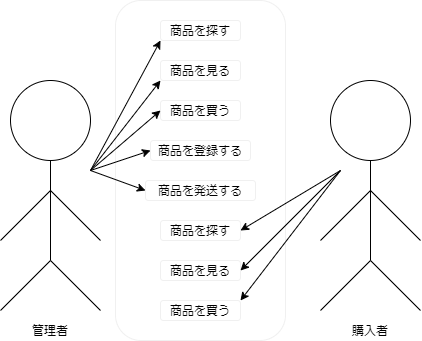

The diagram above was exported from draw.io. Its source (the exported page's mxGraphModel, read from the mxfile embedded in the PNG):
<mxGraphModel dx="584" dy="376" grid="1" gridSize="10" guides="1" tooltips="1" connect="1" arrows="1" fold="1" page="1" pageScale="1" pageWidth="827" pageHeight="1169" math="0" shadow="0">
  <root>
    <mxCell id="0" />
    <mxCell id="1" parent="0" />
    <mxCell id="48" value="" style="rounded=1;whiteSpace=wrap;html=1;strokeColor=#f0f0f0;" vertex="1" parent="1">
      <mxGeometry x="175" y="110" width="170" height="340" as="geometry" />
    </mxCell>
    <mxCell id="10" value="" style="group" vertex="1" connectable="0" parent="1">
      <mxGeometry x="60" y="190" width="100" height="230" as="geometry" />
    </mxCell>
    <mxCell id="4" value="" style="ellipse;whiteSpace=wrap;html=1;aspect=fixed;" vertex="1" parent="10">
      <mxGeometry x="10" width="80" height="80" as="geometry" />
    </mxCell>
    <mxCell id="5" value="" style="endArrow=none;html=1;" edge="1" parent="10">
      <mxGeometry width="50" height="50" relative="1" as="geometry">
        <mxPoint y="160" as="sourcePoint" />
        <mxPoint x="50" y="110" as="targetPoint" />
      </mxGeometry>
    </mxCell>
    <mxCell id="6" value="" style="endArrow=none;html=1;entryX=0.5;entryY=1;entryDx=0;entryDy=0;" edge="1" parent="10" target="4">
      <mxGeometry width="50" height="50" relative="1" as="geometry">
        <mxPoint x="50" y="180" as="sourcePoint" />
        <mxPoint x="20" y="170" as="targetPoint" />
      </mxGeometry>
    </mxCell>
    <mxCell id="7" value="" style="endArrow=none;html=1;" edge="1" parent="10">
      <mxGeometry width="50" height="50" relative="1" as="geometry">
        <mxPoint y="230" as="sourcePoint" />
        <mxPoint x="50" y="180" as="targetPoint" />
      </mxGeometry>
    </mxCell>
    <mxCell id="8" value="" style="endArrow=none;html=1;" edge="1" parent="10">
      <mxGeometry width="50" height="50" relative="1" as="geometry">
        <mxPoint x="100" y="230" as="sourcePoint" />
        <mxPoint x="50" y="180" as="targetPoint" />
      </mxGeometry>
    </mxCell>
    <mxCell id="9" value="" style="endArrow=none;html=1;" edge="1" parent="10">
      <mxGeometry width="50" height="50" relative="1" as="geometry">
        <mxPoint x="100" y="160" as="sourcePoint" />
        <mxPoint x="50" y="110" as="targetPoint" />
      </mxGeometry>
    </mxCell>
    <mxCell id="12" value="管理者" style="text;html=1;strokeColor=none;fillColor=none;align=center;verticalAlign=middle;whiteSpace=wrap;rounded=0;" vertex="1" parent="1">
      <mxGeometry x="90" y="430" width="40" height="20" as="geometry" />
    </mxCell>
    <mxCell id="14" value="商品を探す&lt;br&gt;" style="text;html=1;fillColor=none;align=center;verticalAlign=middle;whiteSpace=wrap;rounded=1;strokeColor=#f0f0f0;" vertex="1" parent="1">
      <mxGeometry x="220" y="130" width="80" height="20" as="geometry" />
    </mxCell>
    <mxCell id="16" value="商品を見る" style="text;html=1;fillColor=none;align=center;verticalAlign=middle;whiteSpace=wrap;rounded=1;strokeColor=#f0f0f0;" vertex="1" parent="1">
      <mxGeometry x="220" y="170" width="80" height="20" as="geometry" />
    </mxCell>
    <mxCell id="17" value="商品を買う&lt;br&gt;" style="text;html=1;fillColor=none;align=center;verticalAlign=middle;whiteSpace=wrap;rounded=1;strokeColor=#f0f0f0;" vertex="1" parent="1">
      <mxGeometry x="220" y="210" width="80" height="20" as="geometry" />
    </mxCell>
    <mxCell id="19" value="商品を発送する" style="text;html=1;fillColor=none;align=center;verticalAlign=middle;whiteSpace=wrap;rounded=1;strokeColor=#f0f0f0;" vertex="1" parent="1">
      <mxGeometry x="205" y="290" width="110" height="20" as="geometry" />
    </mxCell>
    <mxCell id="22" value="" style="group" vertex="1" connectable="0" parent="1">
      <mxGeometry x="380" y="190" width="100" height="230" as="geometry" />
    </mxCell>
    <mxCell id="23" value="" style="ellipse;whiteSpace=wrap;html=1;aspect=fixed;" vertex="1" parent="22">
      <mxGeometry x="10" width="80" height="80" as="geometry" />
    </mxCell>
    <mxCell id="24" value="" style="endArrow=none;html=1;" edge="1" parent="22">
      <mxGeometry width="50" height="50" relative="1" as="geometry">
        <mxPoint y="160" as="sourcePoint" />
        <mxPoint x="50" y="110" as="targetPoint" />
      </mxGeometry>
    </mxCell>
    <mxCell id="25" value="" style="endArrow=none;html=1;entryX=0.5;entryY=1;entryDx=0;entryDy=0;" edge="1" parent="22" target="23">
      <mxGeometry width="50" height="50" relative="1" as="geometry">
        <mxPoint x="50" y="180" as="sourcePoint" />
        <mxPoint x="20" y="170" as="targetPoint" />
      </mxGeometry>
    </mxCell>
    <mxCell id="26" value="" style="endArrow=none;html=1;" edge="1" parent="22">
      <mxGeometry width="50" height="50" relative="1" as="geometry">
        <mxPoint y="230" as="sourcePoint" />
        <mxPoint x="50" y="180" as="targetPoint" />
      </mxGeometry>
    </mxCell>
    <mxCell id="27" value="" style="endArrow=none;html=1;" edge="1" parent="22">
      <mxGeometry width="50" height="50" relative="1" as="geometry">
        <mxPoint x="100" y="230" as="sourcePoint" />
        <mxPoint x="50" y="180" as="targetPoint" />
      </mxGeometry>
    </mxCell>
    <mxCell id="28" value="" style="endArrow=none;html=1;" edge="1" parent="22">
      <mxGeometry width="50" height="50" relative="1" as="geometry">
        <mxPoint x="100" y="160" as="sourcePoint" />
        <mxPoint x="50" y="110" as="targetPoint" />
      </mxGeometry>
    </mxCell>
    <mxCell id="29" value="購入者" style="text;html=1;strokeColor=none;fillColor=none;align=center;verticalAlign=middle;whiteSpace=wrap;rounded=0;" vertex="1" parent="1">
      <mxGeometry x="410" y="430" width="40" height="20" as="geometry" />
    </mxCell>
    <mxCell id="33" value="商品を探す&lt;br&gt;" style="text;html=1;fillColor=none;align=center;verticalAlign=middle;whiteSpace=wrap;rounded=1;strokeColor=#f0f0f0;" vertex="1" parent="1">
      <mxGeometry x="220" y="330" width="80" height="20" as="geometry" />
    </mxCell>
    <mxCell id="34" value="商品を見る" style="text;html=1;fillColor=none;align=center;verticalAlign=middle;whiteSpace=wrap;rounded=1;strokeColor=#f0f0f0;" vertex="1" parent="1">
      <mxGeometry x="220" y="370" width="80" height="20" as="geometry" />
    </mxCell>
    <mxCell id="35" value="商品を登録する" style="text;html=1;fillColor=none;align=center;verticalAlign=middle;whiteSpace=wrap;rounded=1;strokeColor=#f0f0f0;" vertex="1" parent="1">
      <mxGeometry x="210" y="250" width="100" height="20" as="geometry" />
    </mxCell>
    <mxCell id="36" value="商品を買う&lt;br&gt;" style="text;html=1;fillColor=none;align=center;verticalAlign=middle;whiteSpace=wrap;rounded=1;strokeColor=#f0f0f0;" vertex="1" parent="1">
      <mxGeometry x="220" y="410" width="80" height="20" as="geometry" />
    </mxCell>
    <mxCell id="39" style="edgeStyle=none;html=1;entryX=1;entryY=0.5;entryDx=0;entryDy=0;" edge="1" parent="1" target="33">
      <mxGeometry relative="1" as="geometry">
        <mxPoint x="400" y="280" as="sourcePoint" />
        <mxPoint x="310" y="340" as="targetPoint" />
      </mxGeometry>
    </mxCell>
    <mxCell id="40" style="edgeStyle=none;html=1;entryX=1;entryY=0.5;entryDx=0;entryDy=0;" edge="1" parent="1" target="34">
      <mxGeometry relative="1" as="geometry">
        <mxPoint x="400" y="280" as="sourcePoint" />
        <mxPoint x="320" y="350" as="targetPoint" />
      </mxGeometry>
    </mxCell>
    <mxCell id="41" style="edgeStyle=none;html=1;entryX=1;entryY=0;entryDx=0;entryDy=0;" edge="1" parent="1" target="36">
      <mxGeometry relative="1" as="geometry">
        <mxPoint x="400" y="280" as="sourcePoint" />
        <mxPoint x="310" y="380" as="targetPoint" />
      </mxGeometry>
    </mxCell>
    <mxCell id="42" style="edgeStyle=none;html=1;entryX=0;entryY=0.5;entryDx=0;entryDy=0;" edge="1" parent="1" target="19">
      <mxGeometry relative="1" as="geometry">
        <mxPoint x="150" y="280" as="sourcePoint" />
        <mxPoint x="80" y="340" as="targetPoint" />
      </mxGeometry>
    </mxCell>
    <mxCell id="44" style="edgeStyle=none;html=1;entryX=0;entryY=0.5;entryDx=0;entryDy=0;" edge="1" parent="1" target="17">
      <mxGeometry relative="1" as="geometry">
        <mxPoint x="150" y="280" as="sourcePoint" />
        <mxPoint x="310" y="410" as="targetPoint" />
      </mxGeometry>
    </mxCell>
    <mxCell id="43" style="edgeStyle=none;html=1;entryX=0;entryY=0.5;entryDx=0;entryDy=0;" edge="1" parent="1" target="35">
      <mxGeometry relative="1" as="geometry">
        <mxPoint x="150" y="280" as="sourcePoint" />
        <mxPoint x="80" y="410" as="targetPoint" />
      </mxGeometry>
    </mxCell>
    <mxCell id="46" style="edgeStyle=none;html=1;entryX=0;entryY=1;entryDx=0;entryDy=0;" edge="1" parent="1" target="14">
      <mxGeometry relative="1" as="geometry">
        <mxPoint x="150" y="280" as="sourcePoint" />
        <mxPoint x="230" y="220" as="targetPoint" />
      </mxGeometry>
    </mxCell>
    <mxCell id="47" style="edgeStyle=none;html=1;entryX=0;entryY=1;entryDx=0;entryDy=0;" edge="1" parent="1" target="16">
      <mxGeometry relative="1" as="geometry">
        <mxPoint x="150" y="280" as="sourcePoint" />
        <mxPoint x="220" y="250" as="targetPoint" />
      </mxGeometry>
    </mxCell>
  </root>
</mxGraphModel>